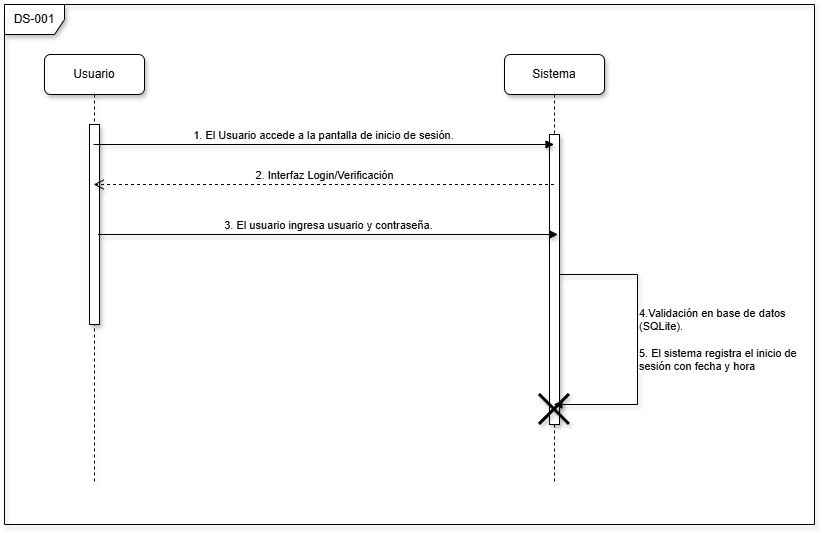

The diagram above was exported from draw.io. Its source (the exported page's mxGraphModel, read from the mxfile embedded in the PNG):
<mxGraphModel dx="1678" dy="964" grid="1" gridSize="10" guides="1" tooltips="1" connect="1" arrows="1" fold="1" page="0" pageScale="1" pageWidth="827" pageHeight="1169" math="0" shadow="0">
  <root>
    <mxCell id="0" />
    <mxCell id="1" parent="0" />
    <mxCell id="5wXfZpld3S_inRG9jpBt-1" parent="1" style="shape=umlLifeline;perimeter=lifelinePerimeter;whiteSpace=wrap;html=1;container=1;dropTarget=0;collapsible=0;recursiveResize=0;outlineConnect=0;portConstraint=eastwest;newEdgeStyle={&quot;edgeStyle&quot;:&quot;elbowEdgeStyle&quot;,&quot;elbow&quot;:&quot;vertical&quot;,&quot;curved&quot;:0,&quot;rounded&quot;:0};shadow=1;rounded=1;" value="Usuario" vertex="1">
      <mxGeometry height="430" width="100" x="-10" y="10" as="geometry" />
    </mxCell>
    <mxCell id="5wXfZpld3S_inRG9jpBt-3" parent="5wXfZpld3S_inRG9jpBt-1" style="html=1;points=[[0,0,0,0,5],[0,1,0,0,-5],[1,0,0,0,5],[1,1,0,0,-5]];perimeter=orthogonalPerimeter;outlineConnect=0;targetShapes=umlLifeline;portConstraint=eastwest;newEdgeStyle={&quot;curved&quot;:0,&quot;rounded&quot;:0};shadow=1;" value="" vertex="1">
      <mxGeometry height="200" width="10" x="45" y="70" as="geometry" />
    </mxCell>
    <mxCell id="5wXfZpld3S_inRG9jpBt-2" parent="1" style="shape=umlLifeline;perimeter=lifelinePerimeter;whiteSpace=wrap;html=1;container=1;dropTarget=0;collapsible=0;recursiveResize=0;outlineConnect=0;portConstraint=eastwest;newEdgeStyle={&quot;edgeStyle&quot;:&quot;elbowEdgeStyle&quot;,&quot;elbow&quot;:&quot;vertical&quot;,&quot;curved&quot;:0,&quot;rounded&quot;:0};shadow=1;rounded=1;" value="Sistema" vertex="1">
      <mxGeometry height="430" width="100" x="450" y="10" as="geometry" />
    </mxCell>
    <mxCell id="5wXfZpld3S_inRG9jpBt-4" parent="5wXfZpld3S_inRG9jpBt-2" style="html=1;points=[[0,0,0,0,5],[0,1,0,0,-5],[1,0,0,0,5],[1,1,0,0,-5]];perimeter=orthogonalPerimeter;outlineConnect=0;targetShapes=umlLifeline;portConstraint=eastwest;newEdgeStyle={&quot;curved&quot;:0,&quot;rounded&quot;:0};shadow=1;" value="" vertex="1">
      <mxGeometry height="290" width="10" x="45" y="80" as="geometry" />
    </mxCell>
    <mxCell id="5wXfZpld3S_inRG9jpBt-14" edge="1" parent="5wXfZpld3S_inRG9jpBt-2" source="5wXfZpld3S_inRG9jpBt-4" style="html=1;verticalAlign=bottom;endArrow=block;rounded=0;shadow=1;edgeStyle=orthogonalEdgeStyle;align=left;" target="5wXfZpld3S_inRG9jpBt-2" value="4.Validación en base de datos&lt;div&gt;&lt;span style=&quot;background-color: light-dark(#ffffff, var(--ge-dark-color, #121212)); color: light-dark(rgb(0, 0, 0), rgb(255, 255, 255));&quot;&gt;(SQLite).&lt;/span&gt;&lt;div&gt;&lt;br&gt;&lt;/div&gt;&lt;div&gt;5. El sistema registra el inicio de&amp;nbsp;&lt;/div&gt;&lt;div&gt;sesión&amp;nbsp;&lt;span style=&quot;background-color: light-dark(#ffffff, var(--ge-dark-color, #121212)); color: light-dark(rgb(0, 0, 0), rgb(255, 255, 255));&quot;&gt;con fecha y hora&lt;/span&gt;&lt;/div&gt;&lt;/div&gt;">
      <mxGeometry relative="1" width="80" x="0.2237" as="geometry">
        <mxPoint as="offset" />
        <Array as="points">
          <mxPoint x="133" y="220" />
          <mxPoint x="133" y="350" />
        </Array>
        <mxPoint x="80" y="210" as="sourcePoint" />
        <mxPoint x="210" y="240" as="targetPoint" />
      </mxGeometry>
    </mxCell>
    <mxCell id="5wXfZpld3S_inRG9jpBt-17" parent="5wXfZpld3S_inRG9jpBt-2" style="shape=umlDestroy;whiteSpace=wrap;html=1;strokeWidth=3;targetShapes=umlLifeline;shadow=1;" value="" vertex="1">
      <mxGeometry height="30" width="30" x="35" y="340" as="geometry" />
    </mxCell>
    <mxCell id="5wXfZpld3S_inRG9jpBt-5" edge="1" parent="1" style="html=1;verticalAlign=bottom;endArrow=block;curved=0;rounded=0;shadow=1;" value="1. El Usuario accede a la pantalla de inicio de sesión.">
      <mxGeometry relative="1" width="80" as="geometry">
        <mxPoint x="39.07142857142867" y="100" as="sourcePoint" />
        <mxPoint x="499.5000000000002" y="100" as="targetPoint" />
      </mxGeometry>
    </mxCell>
    <mxCell id="5wXfZpld3S_inRG9jpBt-10" edge="1" parent="1" style="html=1;verticalAlign=bottom;endArrow=open;dashed=1;endSize=8;curved=0;rounded=0;shadow=1;" value="2. Interfaz Login/Verificación">
      <mxGeometry relative="1" x="0.001" as="geometry">
        <mxPoint as="offset" />
        <mxPoint x="499.5000000000002" y="140" as="sourcePoint" />
        <mxPoint x="39.07142857142867" y="140" as="targetPoint" />
      </mxGeometry>
    </mxCell>
    <mxCell id="5wXfZpld3S_inRG9jpBt-11" edge="1" parent="1" style="html=1;verticalAlign=bottom;endArrow=block;curved=0;rounded=0;shadow=1;" value="3. El usuario ingresa usuario y contraseña.">
      <mxGeometry relative="1" width="80" x="0.0019" as="geometry">
        <mxPoint as="offset" />
        <mxPoint x="43.5" y="190" as="sourcePoint" />
        <mxPoint x="503.5" y="190" as="targetPoint" />
      </mxGeometry>
    </mxCell>
    <mxCell id="5wXfZpld3S_inRG9jpBt-20" parent="1" style="shape=umlFrame;whiteSpace=wrap;html=1;pointerEvents=0;shadow=1;" value="DS-001" vertex="1">
      <mxGeometry height="520" width="810" x="-50" y="-40" as="geometry" />
    </mxCell>
  </root>
</mxGraphModel>